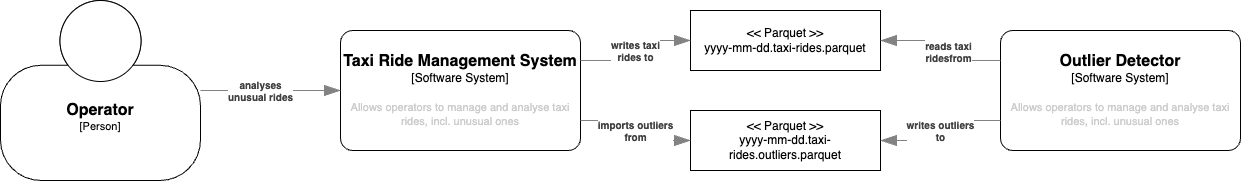

The diagram above was exported from draw.io. Its source (the exported page's mxGraphModel, read from the mxfile embedded in the PNG):
<mxGraphModel dx="1634" dy="458" grid="1" gridSize="10" guides="1" tooltips="1" connect="1" arrows="1" fold="1" page="1" pageScale="1" pageWidth="827" pageHeight="1169" math="0" shadow="0">
  <root>
    <mxCell id="0" />
    <mxCell id="1" parent="0" />
    <object placeholders="1" c4Name="Taxi Ride Management System" c4Type="Software System" c4Description="Allows operators to manage and analyse taxi rides, incl. unusual ones" label="&lt;font style=&quot;font-size: 16px&quot;&gt;&lt;b&gt;%c4Name%&lt;/b&gt;&lt;/font&gt;&lt;div&gt;[%c4Type%]&lt;/div&gt;&lt;br&gt;&lt;div&gt;&lt;font style=&quot;font-size: 11px&quot;&gt;&lt;font color=&quot;#cccccc&quot;&gt;%c4Description%&lt;/font&gt;&lt;/div&gt;" id="26">
      <mxCell style="rounded=1;whiteSpace=wrap;html=1;labelBackgroundColor=none;align=center;arcSize=10;metaEdit=1;resizable=0;points=[[0.25,0,0],[0.5,0,0],[0.75,0,0],[1,0.25,0],[1,0.5,0],[1,0.75,0],[0.75,1,0],[0.5,1,0],[0.25,1,0],[0,0.75,0],[0,0.5,0],[0,0.25,0]];" vertex="1" parent="1">
        <mxGeometry x="240" y="390" width="240" height="120" as="geometry" />
      </mxCell>
    </object>
    <object placeholders="1" c4Name="Operator" c4Type="Person" c4Description="" label="&lt;font style=&quot;font-size: 16px&quot;&gt;&lt;b&gt;%c4Name%&lt;/b&gt;&lt;/font&gt;&lt;div&gt;[%c4Type%]&lt;/div&gt;&lt;br&gt;&lt;div&gt;&lt;font style=&quot;font-size: 11px&quot;&gt;&lt;font color=&quot;#cccccc&quot;&gt;%c4Description%&lt;/font&gt;&lt;/div&gt;" id="27">
      <mxCell style="html=1;fontSize=11;dashed=0;whiteSpace=wrap;shape=mxgraph.c4.person2;align=center;metaEdit=1;points=[[0.5,0,0],[1,0.5,0],[1,0.75,0],[0.75,1,0],[0.5,1,0],[0.25,1,0],[0,0.75,0],[0,0.5,0]];resizable=0;" vertex="1" parent="1">
        <mxGeometry x="-100" y="360" width="200" height="180" as="geometry" />
      </mxCell>
    </object>
    <object placeholders="1" c4Type="Relationship" c4Description="analyses &#10;unusual rides" label="&lt;div style=&quot;text-align: left&quot;&gt;&lt;div style=&quot;text-align: center&quot;&gt;&lt;b&gt;%c4Description%&lt;/b&gt;&lt;/div&gt;" id="29">
      <mxCell style="endArrow=blockThin;html=1;fontSize=10;fontColor=#404040;strokeWidth=1;endFill=1;strokeColor=#828282;elbow=vertical;metaEdit=1;endSize=14;startSize=14;jumpStyle=arc;jumpSize=16;rounded=0;edgeStyle=orthogonalEdgeStyle;" edge="1" parent="1" source="27" target="26">
        <mxGeometry x="-0.1429" width="240" relative="1" as="geometry">
          <mxPoint x="100" y="580" as="sourcePoint" />
          <mxPoint x="340" y="580" as="targetPoint" />
          <mxPoint as="offset" />
        </mxGeometry>
      </mxCell>
    </object>
    <mxCell id="31" value="&amp;lt;&amp;lt; Parquet &amp;gt;&amp;gt;&lt;div&gt;yyyy-mm-dd.taxi-rides.parquet&lt;/div&gt;" style="rounded=0;whiteSpace=wrap;html=1;" vertex="1" parent="1">
      <mxGeometry x="590" y="370" width="190" height="60" as="geometry" />
    </mxCell>
    <mxCell id="34" value="&amp;lt;&amp;lt; Parquet &amp;gt;&amp;gt;&lt;div&gt;yyyy-mm-dd.taxi-rides.outliers.parquet&lt;/div&gt;" style="rounded=0;whiteSpace=wrap;html=1;" vertex="1" parent="1">
      <mxGeometry x="590" y="470" width="190" height="60" as="geometry" />
    </mxCell>
    <object placeholders="1" c4Type="Relationship" c4Description="writes taxi &#10;rides to" label="&lt;div style=&quot;text-align: left&quot;&gt;&lt;div style=&quot;text-align: center&quot;&gt;&lt;b&gt;%c4Description%&lt;/b&gt;&lt;/div&gt;" id="35">
      <mxCell style="endArrow=blockThin;html=1;fontSize=10;fontColor=#404040;strokeWidth=1;endFill=1;strokeColor=#828282;elbow=vertical;metaEdit=1;endSize=14;startSize=14;jumpStyle=arc;jumpSize=16;rounded=0;edgeStyle=orthogonalEdgeStyle;exitX=1;exitY=0.25;exitDx=0;exitDy=0;exitPerimeter=0;" edge="1" parent="1" source="26" target="31">
        <mxGeometry width="240" relative="1" as="geometry">
          <mxPoint x="460" y="300" as="sourcePoint" />
          <mxPoint x="700" y="300" as="targetPoint" />
        </mxGeometry>
      </mxCell>
    </object>
    <object placeholders="1" c4Type="Relationship" c4Description="imports outliers&#10;from" label="&lt;div style=&quot;text-align: left&quot;&gt;&lt;div style=&quot;text-align: center&quot;&gt;&lt;b&gt;%c4Description%&lt;/b&gt;&lt;/div&gt;" id="43">
      <mxCell style="endArrow=blockThin;html=1;fontSize=10;fontColor=#404040;strokeWidth=1;endFill=1;strokeColor=#828282;elbow=vertical;metaEdit=1;endSize=14;startSize=14;jumpStyle=arc;jumpSize=16;rounded=0;edgeStyle=orthogonalEdgeStyle;exitX=1;exitY=0.75;exitDx=0;exitDy=0;exitPerimeter=0;" edge="1" parent="1" source="26" target="34">
        <mxGeometry width="240" relative="1" as="geometry">
          <mxPoint x="480" y="570" as="sourcePoint" />
          <mxPoint x="720" y="570" as="targetPoint" />
        </mxGeometry>
      </mxCell>
    </object>
    <object placeholders="1" c4Name="Outlier Detector" c4Type="Software System" c4Description="Allows operators to manage and analyse taxi rides, incl. unusual ones" label="&lt;font style=&quot;font-size: 16px&quot;&gt;&lt;b&gt;%c4Name%&lt;/b&gt;&lt;/font&gt;&lt;div&gt;[%c4Type%]&lt;/div&gt;&lt;br&gt;&lt;div&gt;&lt;font style=&quot;font-size: 11px&quot;&gt;&lt;font color=&quot;#cccccc&quot;&gt;%c4Description%&lt;/font&gt;&lt;/div&gt;" id="44">
      <mxCell style="rounded=1;whiteSpace=wrap;html=1;labelBackgroundColor=none;align=center;arcSize=10;metaEdit=1;resizable=0;points=[[0.25,0,0],[0.5,0,0],[0.75,0,0],[1,0.25,0],[1,0.5,0],[1,0.75,0],[0.75,1,0],[0.5,1,0],[0.25,1,0],[0,0.75,0],[0,0.5,0],[0,0.25,0]];" vertex="1" parent="1">
        <mxGeometry x="900" y="390" width="240" height="120" as="geometry" />
      </mxCell>
    </object>
    <object placeholders="1" c4Type="Relationship" c4Description="reads taxi &#10;ridesfrom" label="&lt;div style=&quot;text-align: left&quot;&gt;&lt;div style=&quot;text-align: center&quot;&gt;&lt;b&gt;%c4Description%&lt;/b&gt;&lt;/div&gt;" id="45">
      <mxCell style="endArrow=blockThin;html=1;fontSize=10;fontColor=#404040;strokeWidth=1;endFill=1;strokeColor=#828282;elbow=vertical;metaEdit=1;endSize=14;startSize=14;jumpStyle=arc;jumpSize=16;rounded=0;edgeStyle=orthogonalEdgeStyle;exitX=0;exitY=0.25;exitDx=0;exitDy=0;exitPerimeter=0;entryX=1;entryY=0.5;entryDx=0;entryDy=0;" edge="1" parent="1" source="44" target="31">
        <mxGeometry y="-7" width="240" relative="1" as="geometry">
          <mxPoint x="800" y="300" as="sourcePoint" />
          <mxPoint x="1040" y="300" as="targetPoint" />
          <mxPoint x="1" y="1" as="offset" />
        </mxGeometry>
      </mxCell>
    </object>
    <object placeholders="1" c4Type="Relationship" c4Description="writes outliers &#10;to" label="&lt;div style=&quot;text-align: left&quot;&gt;&lt;div style=&quot;text-align: center&quot;&gt;&lt;b&gt;%c4Description%&lt;/b&gt;&lt;/div&gt;" id="46">
      <mxCell style="endArrow=blockThin;html=1;fontSize=10;fontColor=#404040;strokeWidth=1;endFill=1;strokeColor=#828282;elbow=vertical;metaEdit=1;endSize=14;startSize=14;jumpStyle=arc;jumpSize=16;rounded=0;edgeStyle=orthogonalEdgeStyle;exitX=0;exitY=0.75;exitDx=0;exitDy=0;exitPerimeter=0;entryX=1;entryY=0.5;entryDx=0;entryDy=0;" edge="1" parent="1" source="44" target="34">
        <mxGeometry width="240" relative="1" as="geometry">
          <mxPoint x="760" y="610" as="sourcePoint" />
          <mxPoint x="1000" y="610" as="targetPoint" />
          <mxPoint as="offset" />
        </mxGeometry>
      </mxCell>
    </object>
  </root>
</mxGraphModel>